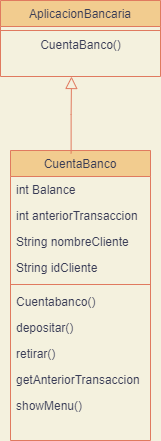

The diagram above was exported from draw.io. Its source (the exported page's mxGraphModel, read from the mxfile embedded in the PNG):
<mxGraphModel dx="1038" dy="579" grid="1" gridSize="10" guides="1" tooltips="1" connect="1" arrows="1" fold="1" page="1" pageScale="1" pageWidth="827" pageHeight="1169" background="#F4F1DE" math="0" shadow="0">
  <root>
    <mxCell id="WIyWlLk6GJQsqaUBKTNV-0" />
    <mxCell id="WIyWlLk6GJQsqaUBKTNV-1" parent="WIyWlLk6GJQsqaUBKTNV-0" />
    <mxCell id="zkfFHV4jXpPFQw0GAbJ--6" value="CuentaBanco" style="swimlane;fontStyle=0;align=center;verticalAlign=top;childLayout=stackLayout;horizontal=1;startSize=26;horizontalStack=0;resizeParent=1;resizeLast=0;collapsible=1;marginBottom=0;rounded=0;shadow=0;strokeWidth=1;fillColor=#F2CC8F;strokeColor=#E07A5F;fontColor=#393C56;" parent="WIyWlLk6GJQsqaUBKTNV-1" vertex="1">
      <mxGeometry x="300" y="330" width="140" height="290" as="geometry">
        <mxRectangle x="130" y="380" width="160" height="26" as="alternateBounds" />
      </mxGeometry>
    </mxCell>
    <mxCell id="zkfFHV4jXpPFQw0GAbJ--7" value="int Balance" style="text;align=left;verticalAlign=top;spacingLeft=4;spacingRight=4;overflow=hidden;rotatable=0;points=[[0,0.5],[1,0.5]];portConstraint=eastwest;fontColor=#393C56;" parent="zkfFHV4jXpPFQw0GAbJ--6" vertex="1">
      <mxGeometry y="26" width="140" height="26" as="geometry" />
    </mxCell>
    <mxCell id="zkfFHV4jXpPFQw0GAbJ--8" value="int anteriorTransaccion" style="text;align=left;verticalAlign=top;spacingLeft=4;spacingRight=4;overflow=hidden;rotatable=0;points=[[0,0.5],[1,0.5]];portConstraint=eastwest;rounded=0;shadow=0;html=0;fontColor=#393C56;" parent="zkfFHV4jXpPFQw0GAbJ--6" vertex="1">
      <mxGeometry y="52" width="140" height="26" as="geometry" />
    </mxCell>
    <mxCell id="zkfFHV4jXpPFQw0GAbJ--10" value="String nombreCliente" style="text;align=left;verticalAlign=top;spacingLeft=4;spacingRight=4;overflow=hidden;rotatable=0;points=[[0,0.5],[1,0.5]];portConstraint=eastwest;fontStyle=0;fontColor=#393C56;" parent="zkfFHV4jXpPFQw0GAbJ--6" vertex="1">
      <mxGeometry y="78" width="140" height="26" as="geometry" />
    </mxCell>
    <mxCell id="zkfFHV4jXpPFQw0GAbJ--11" value="String idCliente" style="text;align=left;verticalAlign=top;spacingLeft=4;spacingRight=4;overflow=hidden;rotatable=0;points=[[0,0.5],[1,0.5]];portConstraint=eastwest;fontColor=#393C56;" parent="zkfFHV4jXpPFQw0GAbJ--6" vertex="1">
      <mxGeometry y="104" width="140" height="26" as="geometry" />
    </mxCell>
    <mxCell id="zkfFHV4jXpPFQw0GAbJ--9" value="" style="line;html=1;strokeWidth=1;align=left;verticalAlign=middle;spacingTop=-1;spacingLeft=3;spacingRight=3;rotatable=0;labelPosition=right;points=[];portConstraint=eastwest;fillColor=#F2CC8F;strokeColor=#E07A5F;fontColor=#393C56;labelBackgroundColor=#F4F1DE;" parent="zkfFHV4jXpPFQw0GAbJ--6" vertex="1">
      <mxGeometry y="130" width="140" height="8" as="geometry" />
    </mxCell>
    <mxCell id="qcCQcTJzgvR6boEGZtQ6-0" value="Cuentabanco()" style="text;align=left;verticalAlign=top;spacingLeft=4;spacingRight=4;overflow=hidden;rotatable=0;points=[[0,0.5],[1,0.5]];portConstraint=eastwest;rounded=0;shadow=0;html=0;fontColor=#393C56;" vertex="1" parent="zkfFHV4jXpPFQw0GAbJ--6">
      <mxGeometry y="138" width="140" height="26" as="geometry" />
    </mxCell>
    <mxCell id="qcCQcTJzgvR6boEGZtQ6-2" value="depositar()" style="text;align=left;verticalAlign=top;spacingLeft=4;spacingRight=4;overflow=hidden;rotatable=0;points=[[0,0.5],[1,0.5]];portConstraint=eastwest;rounded=0;shadow=0;html=0;fontColor=#393C56;" vertex="1" parent="zkfFHV4jXpPFQw0GAbJ--6">
      <mxGeometry y="164" width="140" height="26" as="geometry" />
    </mxCell>
    <mxCell id="qcCQcTJzgvR6boEGZtQ6-3" value="retirar()" style="text;align=left;verticalAlign=top;spacingLeft=4;spacingRight=4;overflow=hidden;rotatable=0;points=[[0,0.5],[1,0.5]];portConstraint=eastwest;rounded=0;shadow=0;html=0;fontColor=#393C56;" vertex="1" parent="zkfFHV4jXpPFQw0GAbJ--6">
      <mxGeometry y="190" width="140" height="26" as="geometry" />
    </mxCell>
    <mxCell id="qcCQcTJzgvR6boEGZtQ6-4" value="getAnteriorTransaccion   " style="text;align=left;verticalAlign=top;spacingLeft=4;spacingRight=4;overflow=hidden;rotatable=0;points=[[0,0.5],[1,0.5]];portConstraint=eastwest;rounded=0;shadow=0;html=0;fontColor=#393C56;" vertex="1" parent="zkfFHV4jXpPFQw0GAbJ--6">
      <mxGeometry y="216" width="140" height="26" as="geometry" />
    </mxCell>
    <mxCell id="qcCQcTJzgvR6boEGZtQ6-5" value="showMenu()" style="text;align=left;verticalAlign=top;spacingLeft=4;spacingRight=4;overflow=hidden;rotatable=0;points=[[0,0.5],[1,0.5]];portConstraint=eastwest;rounded=0;shadow=0;html=0;fontColor=#393C56;" vertex="1" parent="zkfFHV4jXpPFQw0GAbJ--6">
      <mxGeometry y="242" width="140" height="38" as="geometry" />
    </mxCell>
    <mxCell id="zkfFHV4jXpPFQw0GAbJ--12" value="" style="endArrow=block;endSize=10;endFill=0;shadow=0;strokeWidth=1;rounded=0;edgeStyle=elbowEdgeStyle;elbow=vertical;exitX=0.433;exitY=0.01;exitDx=0;exitDy=0;exitPerimeter=0;strokeColor=#E07A5F;fontColor=#393C56;labelBackgroundColor=#F4F1DE;" parent="WIyWlLk6GJQsqaUBKTNV-1" source="zkfFHV4jXpPFQw0GAbJ--6" edge="1">
      <mxGeometry width="160" relative="1" as="geometry">
        <mxPoint x="200" y="203" as="sourcePoint" />
        <mxPoint x="361" y="256" as="targetPoint" />
        <Array as="points">
          <mxPoint x="340" y="294" />
        </Array>
      </mxGeometry>
    </mxCell>
    <mxCell id="zkfFHV4jXpPFQw0GAbJ--17" value="AplicacionBancaria" style="swimlane;fontStyle=0;align=center;verticalAlign=top;childLayout=stackLayout;horizontal=1;startSize=26;horizontalStack=0;resizeParent=1;resizeLast=0;collapsible=1;marginBottom=0;rounded=0;shadow=0;strokeWidth=1;fillColor=#F2CC8F;strokeColor=#E07A5F;fontColor=#393C56;" parent="WIyWlLk6GJQsqaUBKTNV-1" vertex="1">
      <mxGeometry x="290" y="180" width="160" height="76" as="geometry">
        <mxRectangle x="550" y="140" width="160" height="26" as="alternateBounds" />
      </mxGeometry>
    </mxCell>
    <mxCell id="zkfFHV4jXpPFQw0GAbJ--23" value="" style="line;html=1;strokeWidth=1;align=left;verticalAlign=middle;spacingTop=-1;spacingLeft=3;spacingRight=3;rotatable=0;labelPosition=right;points=[];portConstraint=eastwest;fillColor=#F2CC8F;strokeColor=#E07A5F;fontColor=#393C56;labelBackgroundColor=#F4F1DE;" parent="zkfFHV4jXpPFQw0GAbJ--17" vertex="1">
      <mxGeometry y="26" width="160" height="8" as="geometry" />
    </mxCell>
    <mxCell id="qcCQcTJzgvR6boEGZtQ6-1" value="CuentaBanco()" style="text;html=1;align=center;verticalAlign=middle;resizable=0;points=[];autosize=1;strokeColor=none;fontColor=#393C56;" vertex="1" parent="zkfFHV4jXpPFQw0GAbJ--17">
      <mxGeometry y="34" width="160" height="20" as="geometry" />
    </mxCell>
  </root>
</mxGraphModel>